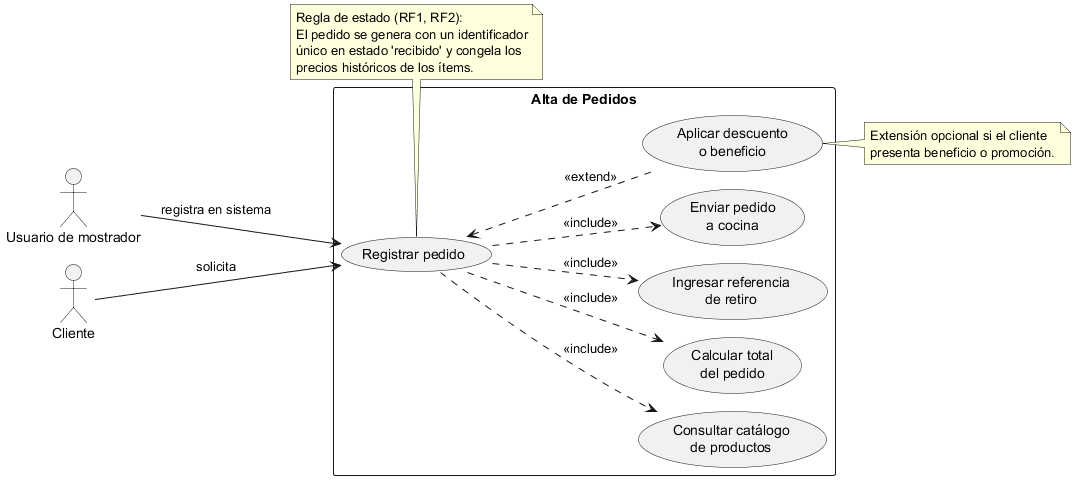

The diagram above was rendered by PlantUML. Its source (embedded in the PNG):
@startuml
!pragma layout smetana
left to right direction
skinparam packageStyle rectangle
skinparam shadowing false

actor "Usuario de mostrador" as Mostrador
actor "Cliente" as Cliente

rectangle "Alta de Pedidos" {
  usecase "Registrar pedido" as UC_Registrar
  usecase "Consultar catálogo\nde productos" as UC_Catalogo
  usecase "Calcular total\ndel pedido" as UC_Total
  usecase "Ingresar referencia\nde retiro" as UC_Referencia
  usecase "Enviar pedido\na cocina" as UC_EnviarCocina
  usecase "Aplicar descuento\no beneficio" as UC_Descuento
}

Cliente --> UC_Registrar : solicita
Mostrador --> UC_Registrar : registra en sistema

UC_Registrar ..> UC_Catalogo : <<include>>
UC_Registrar ..> UC_Total : <<include>>
UC_Registrar ..> UC_Referencia : <<include>>
UC_Registrar ..> UC_EnviarCocina : <<include>>

UC_Registrar <.. UC_Descuento : <<extend>>

note bottom of UC_Registrar
  Regla de estado (RF1, RF2):
  El pedido se genera con un identificador
  único en estado 'recibido' y congela los
  precios históricos de los ítems.
end note

note right of UC_Descuento
  Extensión opcional si el cliente
  presenta beneficio o promoción.
end note
@enduml